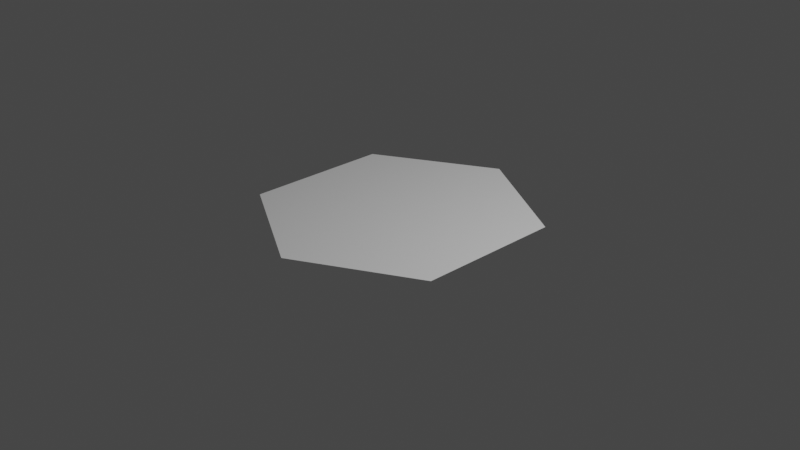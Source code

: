 # Source: Hex.blend  (saved by Blender 2.82.7; exported with 4.5.12 LTS)
import bpy
from mathutils import Matrix  # noqa: F401  (used for matrix-valued properties, if any)

bpy.ops.wm.read_factory_settings(use_empty=True)
scene = bpy.context.scene
scene.name = 'Scene'

# ---- collections
col_collection = bpy.data.collections.new('Collection'); scene.collection.children.link(col_collection)

# ---- materials (node trees are filled in below, after node groups)
mat_material = bpy.data.materials.new('Material')
mat_material.alpha_threshold = 0.0
mat_material.use_transparent_shadow = False
mat_material.line_color = (0.0, 0.0, 0.0, 1.0)

# ---- material node trees
mat_material.use_nodes = True; mat_material.node_tree.nodes.clear()
_N = mat_material.node_tree.nodes; _L = mat_material.node_tree.links
n0 = _N.new('ShaderNodeOutputMaterial'); n0.name = 'Material Output'; n0.location = (300, 300)
n1 = _N.new('ShaderNodeBsdfPrincipled'); n1.name = 'Principled BSDF'; n1.location = (10, 300)
n1.distribution = 'GGX'
n1.subsurface_method = 'BURLEY'
n1.inputs[2].default_value = 0.4
n1.inputs[3].default_value = 1.45
n1.inputs[27].default_value = (0.0, 0.0, 0.0, 1.0)
n1.inputs[28].default_value = 1.0
_L.new(n1.outputs[0], n0.inputs[0])
n0.is_active_output = True

# ---- world
world_world = bpy.data.worlds.new('World'); scene.world = world_world
world_world.use_nodes = True; world_world.node_tree.nodes.clear()
_N = world_world.node_tree.nodes; _L = world_world.node_tree.links
n0 = _N.new('ShaderNodeOutputWorld'); n0.name = 'World Output'; n0.location = (300, 300)
n1 = _N.new('ShaderNodeBackground'); n1.name = 'Background'; n1.location = (10, 300)
n1.inputs[0].default_value = (0.05088, 0.05088, 0.05088, 1.0)
_L.new(n1.outputs[0], n0.inputs[0])
n0.is_active_output = True
world_world.color = (0.05088, 0.05088, 0.05088)
world_world.use_sun_shadow = False
world_world.sun_shadow_jitter_overblur = 0.0

# ---- cameras
cam_camera = bpy.data.cameras.new('Camera')
cam_camera.clip_end = 100.0
cam_camera.ortho_scale = 7.314

# ---- lights
light_light = bpy.data.lights.new('Light', 'POINT')
light_light.transmission_factor = 0.0
light_light.energy = 1000.0
light_light.shadow_soft_size = 0.1
light_light.shadow_maximum_resolution = 0.006
light_light.use_absolute_resolution = True

# ---- meshes
me_cube = bpy.data.meshes.new('Cube')
me_cube.from_pydata([(0.0, 1.5, 1.0), (0.0, -1.5, 1.0), (-1.262, 0.7737, 1.0), (-1.262, -0.8, 1.0), (1.262, 0.7737, 1.0), (1.262, -0.8, 1.0)], [], [(0, 1, 2), (3, 2, 1), (1, 0, 5), (4, 5, 0)])
_uv = me_cube.uv_layers.new(name='UVMap')
_uv.uv.foreach_set('vector', [0.0, 0.0, 0.0, 0.0, 0.0, 0.0, 0.0, 0.0, 0.0, 0.0, 0.0, 0.0, 0.0, 0.0, 0.0, 0.0, 0.0, 0.0, 0.0, 0.0, 0.0, 0.0, 0.0, 0.0])
me_cube.materials.append(mat_material)
me_cube.use_remesh_preserve_volume = False
me_cube.use_remesh_preserve_attributes = False
me_cube.use_mirror_vertex_groups = False
me_cube.update()

# ---- objects
ob_cube = bpy.data.objects.new('Cube', me_cube)
ob_light = bpy.data.objects.new('Light', light_light)
ob_camera = bpy.data.objects.new('Camera', cam_camera)

# ---- transforms, parenting, visibility, modifiers, constraints
ob_cube.location = (0.0, 0.0, 0.0)
ob_cube.scale = (1.0, 1.0, 0.1)
ob_cube.lock_rotations_4d = False
ob_cube.empty_display_type = 'ARROWS'
ob_cube.lineart.crease_threshold = 0.0
ob_light.location = (4.076, 1.005, 5.904)
ob_light.rotation_euler = (0.6503, 0.05522, 1.866)
ob_light.lock_rotations_4d = False
ob_light.empty_display_type = 'ARROWS'
ob_light.color = (0.0, 0.0, 0.0, 0.0)
ob_light.lineart.crease_threshold = 0.0
ob_camera.location = (7.359, -6.926, 4.958)
ob_camera.rotation_euler = (1.109, 0.0, 0.8149)
ob_camera.lock_rotations_4d = False
ob_camera.empty_display_type = 'ARROWS'
ob_camera.color = (0.0, 0.0, 0.0, 0.0)
ob_camera.display_type = 'WIRE'
ob_camera.lineart.crease_threshold = 0.0

# ---- collection membership
col_collection.objects.link(ob_cube)
col_collection.objects.link(ob_light)
col_collection.objects.link(ob_camera)

# ---- scene / render settings (as saved in the file)
scene.camera = ob_camera
scene.frame_start = 1; scene.frame_end = 250; scene.frame_set(1)
scene.render.engine = 'BLENDER_EEVEE_NEXT'
scene.cycles.use_denoising = False
scene.cycles.samples = 128
scene.cycles.sampling_pattern = 'TABULATED_SOBOL'
scene.cycles.use_adaptive_sampling = False
scene.cycles.use_light_tree = False
scene.view_settings.view_transform = 'Filmic'
bpy.context.view_layer.update()
